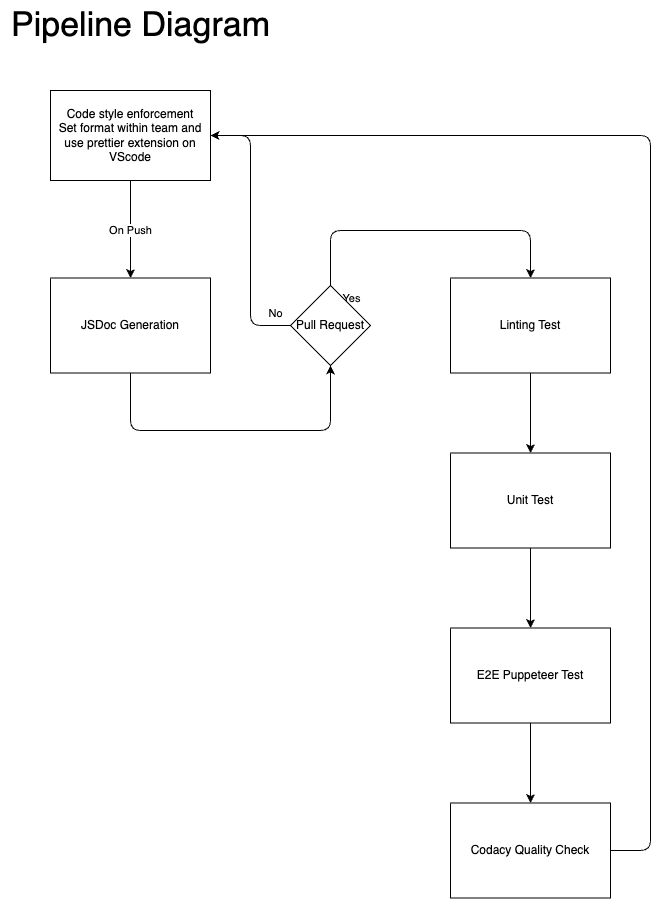

The diagram above was exported from draw.io. Its source (the exported page's mxGraphModel, read from the mxfile embedded in the PNG):
<mxGraphModel dx="2375" dy="848" grid="1" gridSize="10" guides="1" tooltips="1" connect="1" arrows="1" fold="1" page="1" pageScale="1" pageWidth="1200" pageHeight="1920" math="0" shadow="0">
  <root>
    <mxCell id="0" />
    <mxCell id="1" parent="0" />
    <mxCell id="17" value="On Push" style="edgeStyle=none;html=1;exitX=0.5;exitY=1;exitDx=0;exitDy=0;entryX=0.5;entryY=0;entryDx=0;entryDy=0;" parent="1" source="2" target="5" edge="1">
      <mxGeometry relative="1" as="geometry" />
    </mxCell>
    <mxCell id="2" value="Code style enforcement&lt;br&gt;Set format within team and use prettier extension on VScode" style="rounded=0;whiteSpace=wrap;html=1;" parent="1" vertex="1">
      <mxGeometry x="480" y="140" width="160" height="90" as="geometry" />
    </mxCell>
    <mxCell id="27" value="" style="edgeStyle=none;html=1;entryX=0.5;entryY=1;entryDx=0;entryDy=0;" parent="1" source="5" target="32" edge="1">
      <mxGeometry relative="1" as="geometry">
        <mxPoint x="560" y="495" as="targetPoint" />
        <Array as="points">
          <mxPoint x="560" y="480" />
          <mxPoint x="760" y="480" />
        </Array>
      </mxGeometry>
    </mxCell>
    <mxCell id="5" value="JSDoc Generation" style="whiteSpace=wrap;html=1;rounded=0;" parent="1" vertex="1">
      <mxGeometry x="480" y="327.5" width="160" height="95" as="geometry" />
    </mxCell>
    <mxCell id="38" style="edgeStyle=none;html=1;exitX=1;exitY=0.5;exitDx=0;exitDy=0;entryX=1;entryY=0.5;entryDx=0;entryDy=0;" parent="1" source="46" target="2" edge="1">
      <mxGeometry relative="1" as="geometry">
        <Array as="points">
          <mxPoint x="1080" y="900" />
          <mxPoint x="1080" y="185" />
        </Array>
        <mxPoint x="1040" y="737.5" as="sourcePoint" />
      </mxGeometry>
    </mxCell>
    <mxCell id="16" value="&lt;font style=&quot;font-size: 34px;&quot;&gt;Pipeline Diagram&lt;/font&gt;" style="text;html=1;align=center;verticalAlign=middle;resizable=0;points=[];autosize=1;strokeColor=none;fillColor=none;" parent="1" vertex="1">
      <mxGeometry x="430" y="50" width="280" height="50" as="geometry" />
    </mxCell>
    <mxCell id="42" value="" style="edgeStyle=none;html=1;" edge="1" parent="1" source="24" target="41">
      <mxGeometry relative="1" as="geometry" />
    </mxCell>
    <mxCell id="24" value="Linting Test" style="whiteSpace=wrap;html=1;rounded=0;" parent="1" vertex="1">
      <mxGeometry x="880" y="327.5" width="160" height="95" as="geometry" />
    </mxCell>
    <mxCell id="34" style="edgeStyle=none;html=1;exitX=0;exitY=0.5;exitDx=0;exitDy=0;entryX=1;entryY=0.5;entryDx=0;entryDy=0;" parent="1" source="32" target="2" edge="1">
      <mxGeometry relative="1" as="geometry">
        <Array as="points">
          <mxPoint x="680" y="375" />
          <mxPoint x="680" y="185" />
        </Array>
      </mxGeometry>
    </mxCell>
    <mxCell id="35" value="No" style="edgeLabel;html=1;align=center;verticalAlign=middle;resizable=0;points=[];" parent="34" vertex="1" connectable="0">
      <mxGeometry x="-0.9335" y="2" relative="1" as="geometry">
        <mxPoint x="-6" y="-15" as="offset" />
      </mxGeometry>
    </mxCell>
    <mxCell id="36" style="edgeStyle=none;html=1;exitX=0.5;exitY=0;exitDx=0;exitDy=0;entryX=0.5;entryY=0;entryDx=0;entryDy=0;" parent="1" source="32" target="24" edge="1">
      <mxGeometry relative="1" as="geometry">
        <Array as="points">
          <mxPoint x="760" y="280" />
          <mxPoint x="960" y="280" />
        </Array>
        <mxPoint x="960" y="320" as="targetPoint" />
      </mxGeometry>
    </mxCell>
    <mxCell id="37" value="Yes" style="edgeLabel;html=1;align=center;verticalAlign=middle;resizable=0;points=[];" parent="36" vertex="1" connectable="0">
      <mxGeometry x="-0.7514" y="-4" relative="1" as="geometry">
        <mxPoint x="16" y="49" as="offset" />
      </mxGeometry>
    </mxCell>
    <mxCell id="32" value="Pull Request" style="rhombus;whiteSpace=wrap;html=1;" parent="1" vertex="1">
      <mxGeometry x="720" y="335" width="80" height="80" as="geometry" />
    </mxCell>
    <mxCell id="44" value="" style="edgeStyle=none;html=1;" edge="1" parent="1" source="41" target="43">
      <mxGeometry relative="1" as="geometry" />
    </mxCell>
    <mxCell id="41" value="Unit Test" style="whiteSpace=wrap;html=1;rounded=0;" vertex="1" parent="1">
      <mxGeometry x="880" y="502.5" width="160" height="95" as="geometry" />
    </mxCell>
    <mxCell id="47" value="" style="edgeStyle=none;html=1;" edge="1" parent="1" source="43" target="46">
      <mxGeometry relative="1" as="geometry" />
    </mxCell>
    <mxCell id="43" value="E2E Puppeteer Test" style="whiteSpace=wrap;html=1;rounded=0;" vertex="1" parent="1">
      <mxGeometry x="880" y="677.5" width="160" height="95" as="geometry" />
    </mxCell>
    <mxCell id="46" value="Codacy Quality Check" style="whiteSpace=wrap;html=1;rounded=0;" vertex="1" parent="1">
      <mxGeometry x="880" y="852.5" width="160" height="95" as="geometry" />
    </mxCell>
  </root>
</mxGraphModel>